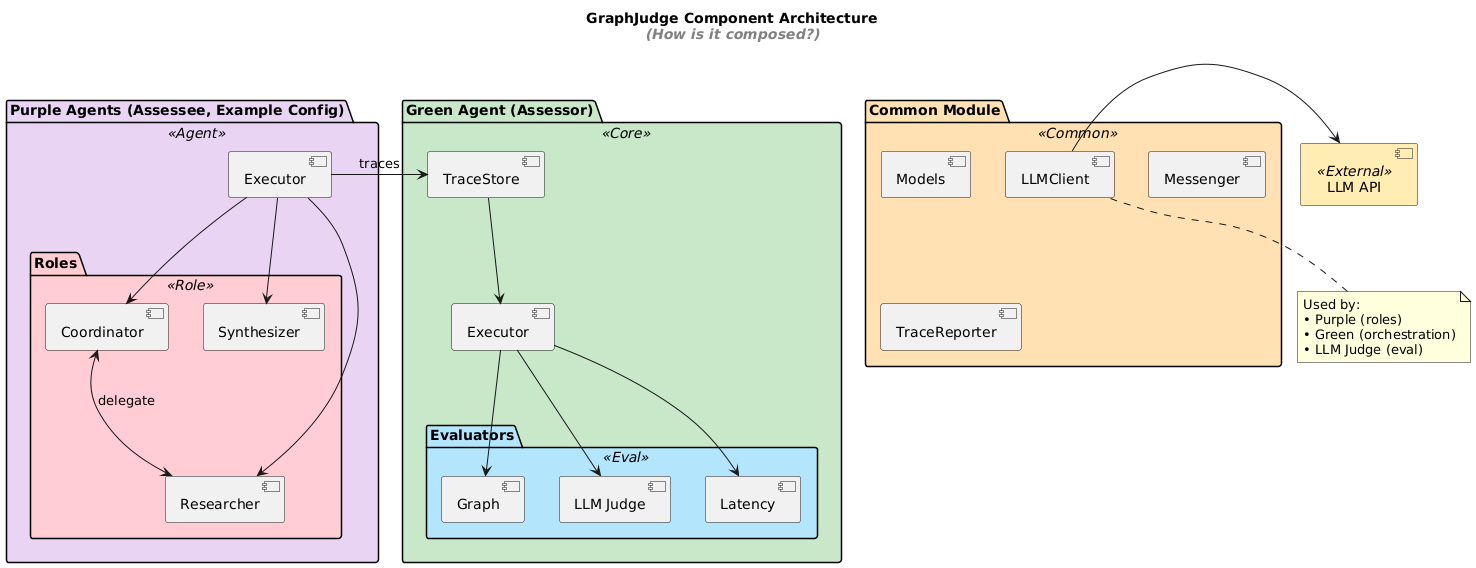

The diagram above was rendered by PlantUML. Its source (embedded in the PNG):
@startuml
title GraphJudge Component Architecture\n//<color:gray>(How is it composed?)</color>//

skinparam component {
    BackgroundColor<<Agent>> #E8D5F2
    BackgroundColor<<Core>> #C8E6C9
    BackgroundColor<<Eval>> #B3E5FC
    BackgroundColor<<External>> #FFECB3
    BackgroundColor<<Common>> #FFE0B2
    BackgroundColor<<Role>> #FFCDD2
}

skinparam package {
    BackgroundColor #FAFAFA
}

' Top: Shared infrastructure
package "Common Module" <<Common>> #FFE0B2 {
    component [Models] as Models
    component [Messenger] as CommonMessenger
    component [TraceReporter] as TraceReporter
    component [LLMClient] as LLMFactory
}

component [LLM API] as LLMApi <<External>> #FFECB3

' Middle: Agent packages side by side
package "Purple Agents (Assessee, Example Config)" <<Agent>> #E8D5F2 {
    component [Executor] as PurpleExec

    package "Roles" <<Role>> #FFCDD2 {
        component [Coordinator] as CoordRole
        component [Researcher] as ResearchRole
        component [Synthesizer] as SynthRole
    }

    PurpleExec -down-> CoordRole
    PurpleExec -down-> ResearchRole
    PurpleExec -down-> SynthRole
    CoordRole <--> ResearchRole : delegate
}

package "Green Agent (Assessor)" <<Core>> #C8E6C9 {
    component [TraceStore] as TraceStore
    component [Executor] as GreenExec

    package "Evaluators" <<Eval>> #B3E5FC {
        component [Graph] as GraphEval
        component [LLM Judge] as LLMEval
        component [Latency] as LatencyEval
    }

    TraceStore -down-> GreenExec
    GreenExec -down-> GraphEval
    GreenExec -down-> LLMEval
    GreenExec -down-> LatencyEval
}

' Cross-package flows
PurpleExec -right-> TraceStore : traces
LLMFactory -right-> LLMApi

note bottom of LLMFactory
  Used by:
  • Purple (roles)
  • Green (orchestration)
  • LLM Judge (eval)
end note
@enduml